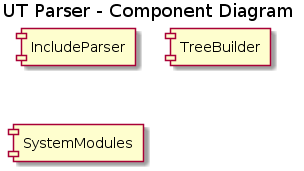

The diagram above was rendered by PlantUML. Its source (embedded in the PNG):
@startuml
title UT Parser - Component Diagram

[IncludeParser]
[TreeBuilder]
[SystemModules]
@enduml